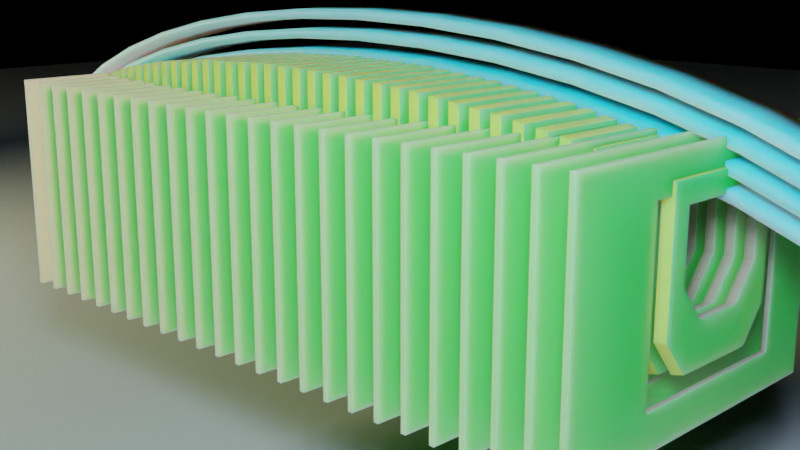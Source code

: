 # Source: blender_boat_nodes_v2.blend  (saved by Blender 3.1.7; exported with 4.5.12 LTS)
import bpy
from mathutils import Matrix  # noqa: F401  (used for matrix-valued properties, if any)

bpy.ops.wm.read_factory_settings(use_empty=True)
scene = bpy.context.scene
scene.name = 'working'

# ---- collections
col_collection = bpy.data.collections.new('Collection'); scene.collection.children.link(col_collection)
col_unit_tests = bpy.data.collections.new('Unit Tests'); col_collection.children.link(col_unit_tests)
col_longitudals = bpy.data.collections.new('longitudals'); col_collection.children.link(col_longitudals)
col_scene = bpy.data.collections.new('scene'); scene.collection.children.link(col_scene)

# ---- materials (node trees are filled in below, after node groups)
mat_hull_base = bpy.data.materials.new('hull_base')
mat_hull_base.diffuse_color = (0.3663, 0.4735, 0.7991, 1.0)
mat_bulkhead = bpy.data.materials.new('bulkhead')
mat_bulkhead.diffuse_color = (0.07601, 0.8, 0.0598, 1.0)
mat_bulkhead_cutout = bpy.data.materials.new('bulkhead_cutout')
mat_bulkhead_cutout.diffuse_color = (0.7991, 0.3864, 0.2582, 1.0)
mat_cutter = bpy.data.materials.new('cutter')
mat_cutter.alpha_threshold = 0.0
mat_cutter.diffuse_color = (0.663, 0.8, 0.05381, 1.0)
mat_cutter.line_color = (0.0, 0.0, 0.0, 1.0)
mat_longitudal = bpy.data.materials.new('longitudal')
mat_longitudal.diffuse_color = (0.2361, 0.7725, 0.8, 1.0)
mat_material_001 = bpy.data.materials.new('Material.001')
mat_material = bpy.data.materials.new('Material')
mat_backdrop_001 = bpy.data.materials.new('backdrop.001')
mat_backdrop_001.diffuse_color = (0.6, 0.6, 0.6, 1.0)

# ---- node groups
ng_hull_cut_curve = bpy.data.node_groups.new('hull_cut_curve', 'GeometryNodeTree')
_s = ng_hull_cut_curve.interface.new_socket(name='Curve', in_out='OUTPUT', socket_type='NodeSocketGeometry')
_s = ng_hull_cut_curve.interface.new_socket(name='Length', in_out='INPUT', socket_type='NodeSocketFloat')
_s.default_value = 1.5
_s.min_value = -1e+04
_s.max_value = 1e+04
_s = ng_hull_cut_curve.interface.new_socket(name='Width', in_out='INPUT', socket_type='NodeSocketFloat')
_s.default_value = 2.0
_s.min_value = -1e+04
_s.max_value = 1e+04
ng_hull_cut_curve.is_modifier = True
_N = ng_hull_cut_curve.nodes; _L = ng_hull_cut_curve.links
n0 = _N.new('GeometryNodeCurvePrimitiveBezierSegment'); n0.name = 'Bezier Segment'; n0.location = (487, 157)
n1 = _N.new('ShaderNodeCombineXYZ'); n1.name = 'Combine XYZ'; n1.location = (239, 257)
n2 = _N.new('ShaderNodeCombineXYZ'); n2.name = 'Combine XYZ.003'; n2.location = (199, -48)
n3 = _N.new('ShaderNodeMath'); n3.name = 'Math.001'; n3.location = (-29, 308)
n3.operation = 'SUBTRACT'
n3.inputs[0].default_value = 0.0
n4 = _N.new('ShaderNodeMath'); n4.name = 'Math.003'; n4.location = (21, 109)
n4.operation = 'SUBTRACT'
n4.inputs[0].default_value = 0.0
n5 = _N.new('ShaderNodeMath'); n5.name = 'Math'; n5.location = (-289, 199)
n5.operation = 'MULTIPLY'
n6 = _N.new('NodeGroupOutput'); n6.name = 'Group Output'; n6.location = (735, 44)
n7 = _N.new('ShaderNodeCombineXYZ'); n7.name = 'Combine XYZ.002'; n7.location = (214, 109)
n8 = _N.new('NodeGroupInput'); n8.name = 'Group Input'; n8.location = (-640, 67)
n9 = _N.new('ShaderNodeMath'); n9.name = 'Math.002'; n9.location = (-300, -79)
n9.operation = 'MULTIPLY'
n9.inputs[0].default_value = 0.3
n10 = _N.new('ShaderNodeCombineXYZ'); n10.name = 'Combine XYZ.001'; n10.location = (201, -216)
_L.new(n0.outputs[0], n6.inputs[0])
_L.new(n5.outputs[0], n3.inputs[1])
_L.new(n3.outputs[0], n1.inputs[0])
_L.new(n1.outputs[0], n0.inputs[1])
_L.new(n5.outputs[0], n10.inputs[0])
_L.new(n10.outputs[0], n0.inputs[4])
_L.new(n7.outputs[0], n0.inputs[2])
_L.new(n2.outputs[0], n0.inputs[3])
_L.new(n9.outputs[0], n2.inputs[0])
_L.new(n9.outputs[0], n4.inputs[1])
_L.new(n4.outputs[0], n7.inputs[0])
_L.new(n8.outputs[1], n7.inputs[1])
_L.new(n8.outputs[1], n2.inputs[1])
_L.new(n8.outputs[0], n9.inputs[1])
_L.new(n8.outputs[0], n5.inputs[1])
n6.is_active_output = True
ng_hull_curve_cutter = bpy.data.node_groups.new('hull_curve_cutter', 'GeometryNodeTree')
_s = ng_hull_curve_cutter.interface.new_socket(name='Hull_Cut_Mesh', in_out='OUTPUT', socket_type='NodeSocketGeometry')
_s = ng_hull_curve_cutter.interface.new_socket(name='Bulkhead_Cut_Mesh', in_out='OUTPUT', socket_type='NodeSocketGeometry')
_s = ng_hull_curve_cutter.interface.new_socket(name='Curve', in_out='OUTPUT', socket_type='NodeSocketGeometry')
_s = ng_hull_curve_cutter.interface.new_socket(name='Length', in_out='INPUT', socket_type='NodeSocketFloat')
_s.default_value = 1.5
_s.min_value = -1e+04
_s.max_value = 1e+04
_s = ng_hull_curve_cutter.interface.new_socket(name='Width', in_out='INPUT', socket_type='NodeSocketFloat')
_s.default_value = 2.0
_s.min_value = -1e+04
_s.max_value = 1e+04
_s = ng_hull_curve_cutter.interface.new_socket(name='Thickness', in_out='INPUT', socket_type='NodeSocketFloat')
_s.subtype = 'DISTANCE'
_s.default_value = 1.7
_s.min_value = 0.0
_s = ng_hull_curve_cutter.interface.new_socket(name='Height', in_out='INPUT', socket_type='NodeSocketFloat')
_s.subtype = 'DISTANCE'
_s.default_value = 4.0
_s.min_value = 0.0
_s = ng_hull_curve_cutter.interface.new_socket(name='Rotation', in_out='INPUT', socket_type='NodeSocketFloat')
_s.default_value = 0.5
_s.min_value = -1e+04
_s.max_value = 1e+04
_s = ng_hull_curve_cutter.interface.new_socket(name='Bulkhead_Thickness', in_out='INPUT', socket_type='NodeSocketFloat')
_s.default_value = 0.1
_s = ng_hull_curve_cutter.interface.new_socket(name='Y_Offset', in_out='INPUT', socket_type='NodeSocketFloat')
_s = ng_hull_curve_cutter.interface.new_socket(name='Z_Offset', in_out='INPUT', socket_type='NodeSocketFloat')
ng_hull_curve_cutter.is_modifier = True
_N = ng_hull_curve_cutter.nodes; _L = ng_hull_curve_cutter.links
n0 = _N.new('GeometryNodeStoreNamedAttribute'); n0.name = 'Store Named Attribute'; n0.location = (-519, -509)
n0.data_type = 'FLOAT_VECTOR'
n0.domain = 'CORNER'
n0.inputs[2].default_value = 'uv_map'
n1 = _N.new('GeometryNodeMeshToCurve'); n1.name = 'Mesh to Curve'; n1.location = (-86, -78)
n2 = _N.new('GeometryNodeGroup'); n2.name = 'Group'; n2.location = (-677, 301)
n2.label = 'hull_cut_curve'
n2.width = 246
n2.node_tree = ng_hull_cut_curve
n3 = _N.new('GeometryNodeSetShadeSmooth'); n3.name = 'Set Shade Smooth'; n3.location = (388, 147)
n3.inputs[2].default_value = False
n4 = _N.new('ShaderNodeCombineXYZ'); n4.name = 'Combine XYZ.002'; n4.location = (357, -145)
n5 = _N.new('ShaderNodeMath'); n5.name = 'Math'; n5.location = (-692, -128)
n5.operation = 'MULTIPLY'
n5.inputs[1].default_value = -0.5
n6 = _N.new('GeometryNodeSetMaterial'); n6.name = 'Set Material.001'; n6.location = (640, 500)
n6.inputs[2].default_value = mat_cutter
n7 = _N.new('ShaderNodeCombineXYZ'); n7.name = 'Combine XYZ'; n7.location = (-489, -125)
n8 = _N.new('NodeGroupInput'); n8.name = 'Group Input'; n8.location = (-1272, -216)
n9 = _N.new('GeometryNodeTransform'); n9.name = 'Transform.002'; n9.location = (680, 240)
n10 = _N.new('GeometryNodeCurveToMesh'); n10.name = 'Curve to Mesh.001'; n10.location = (137, 129)
n10.inputs[3].default_value = True
n11 = _N.new('ShaderNodeCombineXYZ'); n11.name = 'Combine XYZ.003'; n11.location = (1076, -163)
n12 = _N.new('GeometryNodeTransform'); n12.name = 'Transform.001'; n12.location = (-266, -493)
n12.inputs[2].default_value = (0.0, 3.142, 0.0)
n13 = _N.new('GeometryNodeMeshGrid'); n13.name = 'Grid'; n13.location = (-544, -509)
n13.inputs[2].default_value = 2
n13.inputs[3].default_value = 2
n14 = _N.new('NodeGroupOutput'); n14.name = 'Group Output'; n14.location = (2311, 149)
n15 = _N.new('GeometryNodeTransform'); n15.name = 'Transform'; n15.location = (1943, 507)
n16 = _N.new('GeometryNodeTransform'); n16.name = 'Transform.003'; n16.location = (1946, 276)
n17 = _N.new('GeometryNodeTransform'); n17.name = 'Transform.004'; n17.location = (1979, -35)
n18 = _N.new('ShaderNodeCombineXYZ'); n18.name = 'Combine XYZ.001'; n18.location = (1443, 381)
n19 = _N.new('ShaderNodeMath'); n19.name = 'Math.001'; n19.location = (1175, 366)
n19.operation = 'RADIANS'
n20 = _N.new('GeometryNodeSetMaterial'); n20.name = 'Set Material.002'; n20.location = (977, 187)
n20.width = 182
n20.inputs[2].default_value = mat_bulkhead_cutout
n21 = _N.new('GeometryNodeInputNamedAttribute'); n21.name = 'Named Attribute'; n21.location = (112, 129)
n21.inputs[0].default_value = 'radius'
n22 = _N.new('GeometryNodeSwitch'); n22.name = 'Switch'; n22.location = (112, 129)
n22.input_type = 'FLOAT'
n22.inputs[1].default_value = 1.0
_L.new(n8.outputs[1], n2.inputs[1])
_L.new(n8.outputs[0], n2.inputs[0])
_L.new(n8.outputs[2], n13.inputs[0])
_L.new(n8.outputs[3], n13.inputs[1])
_L.new(n8.outputs[4], n19.inputs[0])
_L.new(n0.outputs[0], n12.inputs[0])
_L.new(n12.outputs[0], n1.inputs[0])
_L.new(n7.outputs[0], n12.inputs[1])
_L.new(n5.outputs[0], n7.inputs[0])
_L.new(n19.outputs[0], n18.inputs[0])
_L.new(n1.outputs[0], n10.inputs[1])
_L.new(n3.outputs[0], n6.inputs[0])
_L.new(n8.outputs[2], n5.inputs[0])
_L.new(n10.outputs[0], n3.inputs[0])
_L.new(n8.outputs[5], n4.inputs[1])
_L.new(n4.outputs[0], n9.inputs[1])
_L.new(n3.outputs[0], n9.inputs[0])
_L.new(n9.outputs[0], n20.inputs[0])
_L.new(n16.outputs[0], n14.inputs[1])
_L.new(n2.outputs[0], n10.inputs[0])
_L.new(n6.outputs[0], n15.inputs[0])
_L.new(n15.outputs[0], n14.inputs[0])
_L.new(n20.outputs[0], n16.inputs[0])
_L.new(n18.outputs[0], n15.inputs[2])
_L.new(n18.outputs[0], n16.inputs[2])
_L.new(n8.outputs[6], n11.inputs[1])
_L.new(n8.outputs[7], n11.inputs[2])
_L.new(n11.outputs[0], n16.inputs[1])
_L.new(n11.outputs[0], n15.inputs[1])
_L.new(n11.outputs[0], n17.inputs[1])
_L.new(n18.outputs[0], n17.inputs[2])
_L.new(n2.outputs[0], n17.inputs[0])
_L.new(n17.outputs[0], n14.inputs[2])
_L.new(n13.outputs[0], n0.inputs[0])
_L.new(n13.outputs[1], n0.inputs[3])
_L.new(n21.outputs[1], n22.inputs[0])
_L.new(n21.outputs[0], n22.inputs[2])
_L.new(n22.outputs[0], n10.inputs[2])
n14.is_active_output = True
ng_hull_cutter_double = bpy.data.node_groups.new('hull_cutter_double', 'GeometryNodeTree')
_s = ng_hull_cutter_double.interface.new_socket(name='Hull_Geometry', in_out='OUTPUT', socket_type='NodeSocketGeometry')
_s = ng_hull_cutter_double.interface.new_socket(name='Core_Cutter', in_out='OUTPUT', socket_type='NodeSocketGeometry')
_s = ng_hull_cutter_double.interface.new_socket(name='Length', in_out='INPUT', socket_type='NodeSocketFloat')
_s.default_value = 12.0
_s.min_value = 0.1
_s = ng_hull_cutter_double.interface.new_socket(name='Width', in_out='INPUT', socket_type='NodeSocketFloat')
_s.default_value = 2.6
_s.min_value = 0.1
_s = ng_hull_cutter_double.interface.new_socket(name='Height', in_out='INPUT', socket_type='NodeSocketFloat')
_s.default_value = 4.0
_s = ng_hull_cutter_double.interface.new_socket(name='Thickness', in_out='INPUT', socket_type='NodeSocketFloat')
_s.default_value = 2.0
_s = ng_hull_cutter_double.interface.new_socket(name='Bulkhead_Thickness', in_out='INPUT', socket_type='NodeSocketFloat')
_s.default_value = -0.2
_s = ng_hull_cutter_double.interface.new_socket(name='rotation', in_out='INPUT', socket_type='NodeSocketFloat')
_s = ng_hull_cutter_double.interface.new_socket(name='Y_Offset', in_out='INPUT', socket_type='NodeSocketFloat')
_s = ng_hull_cutter_double.interface.new_socket(name='Z_Offset', in_out='INPUT', socket_type='NodeSocketFloat')
ng_hull_cutter_double.is_modifier = True
_N = ng_hull_cutter_double.nodes; _L = ng_hull_cutter_double.links
n0 = _N.new('GeometryNodeJoinGeometry'); n0.name = 'Join Geometry'; n0.location = (825, 179)
n1 = _N.new('GeometryNodeTransform'); n1.name = 'Transform.002'; n1.location = (488, 229)
n1.inputs[2].default_value = (0.0, 0.0, 3.142)
n2 = _N.new('GeometryNodeTransform'); n2.name = 'Transform.001'; n2.location = (402, -202)
n3 = _N.new('GeometryNodeTransform'); n3.name = 'Transform.003'; n3.location = (411, -504)
n4 = _N.new('GeometryNodeJoinGeometry'); n4.name = 'Join Geometry.001'; n4.location = (834, 34)
n5 = _N.new('GeometryNodeGroup'); n5.name = 'Group.001'; n5.location = (-183, -230)
n5.width = 280
n5.node_tree = ng_hull_curve_cutter
n5.inputs[6].default_value = 0.0
n5.inputs[7].default_value = 0.0
n6 = _N.new('NodeGroupOutput'); n6.name = 'Group Output'; n6.location = (1220, 80)
n7 = _N.new('ShaderNodeCombineXYZ'); n7.name = 'Combine XYZ'; n7.location = (-20, 180)
n8 = _N.new('GeometryNodeTransform'); n8.name = 'Transform'; n8.location = (480, 520)
n8.inputs[2].default_value = (0.0, 0.0, 3.142)
n9 = _N.new('NodeGroupInput'); n9.name = 'Group Input'; n9.location = (-728, 80)
n10 = _N.new('ShaderNodeMath'); n10.name = 'Math'; n10.location = (-180, 20)
n10.label = 'Make Negative'
n10.operation = 'SUBTRACT'
n10.inputs[0].default_value = 0.0
n11 = _N.new('ShaderNodeCombineXYZ'); n11.name = 'Combine XYZ.001'; n11.location = (60, -80)
n12 = _N.new('GeometryNodeGroup'); n12.name = 'Group.002'; n12.location = (-155, 496)
n12.width = 280
n12.node_tree = ng_hull_curve_cutter
n12.inputs[6].default_value = 0.0
n12.inputs[7].default_value = 0.0
_L.new(n9.outputs[5], n5.inputs[4])
_L.new(n0.outputs[0], n6.inputs[0])
_L.new(n2.outputs[0], n0.inputs[0])
_L.new(n12.outputs[0], n8.inputs[0])
_L.new(n9.outputs[0], n12.inputs[0])
_L.new(n9.outputs[5], n12.inputs[4])
_L.new(n9.outputs[3], n12.inputs[2])
_L.new(n9.outputs[2], n12.inputs[3])
_L.new(n7.outputs[0], n8.inputs[1])
_L.new(n9.outputs[6], n7.inputs[1])
_L.new(n5.outputs[0], n2.inputs[0])
_L.new(n10.outputs[0], n11.inputs[1])
_L.new(n9.outputs[1], n12.inputs[1])
_L.new(n9.outputs[0], n5.inputs[0])
_L.new(n9.outputs[1], n5.inputs[1])
_L.new(n9.outputs[3], n5.inputs[2])
_L.new(n9.outputs[2], n5.inputs[3])
_L.new(n9.outputs[6], n10.inputs[1])
_L.new(n11.outputs[0], n2.inputs[1])
_L.new(n8.outputs[0], n0.inputs[0])
_L.new(n11.outputs[0], n3.inputs[1])
_L.new(n7.outputs[0], n1.inputs[1])
_L.new(n12.outputs[1], n1.inputs[0])
_L.new(n5.outputs[1], n3.inputs[0])
_L.new(n1.outputs[0], n4.inputs[0])
_L.new(n3.outputs[0], n4.inputs[0])
_L.new(n4.outputs[0], n6.inputs[1])
_L.new(n9.outputs[4], n12.inputs[5])
_L.new(n9.outputs[4], n5.inputs[5])
_L.new(n9.outputs[7], n7.inputs[2])
_L.new(n9.outputs[7], n11.inputs[2])
n6.is_active_output = True
ng_hull_base = bpy.data.node_groups.new('hull_base', 'GeometryNodeTree')
_s = ng_hull_base.interface.new_socket(name='Hull_Base', in_out='OUTPUT', socket_type='NodeSocketGeometry')
_s = ng_hull_base.interface.new_socket(name='Bulkhead_Base', in_out='OUTPUT', socket_type='NodeSocketGeometry')
_s = ng_hull_base.interface.new_socket(name='Size', in_out='INPUT', socket_type='NodeSocketVector')
_s.subtype = 'TRANSLATION'
_s.default_value = (1.0, 1.0, 1.0)
_s.min_value = 0.0
ng_hull_base.is_modifier = True
_N = ng_hull_base.nodes; _L = ng_hull_base.links
n0 = _N.new('GeometryNodeStoreNamedAttribute'); n0.name = 'Store Named Attribute'; n0.location = (-322, 172)
n0.data_type = 'FLOAT_VECTOR'
n0.domain = 'CORNER'
n0.inputs[2].default_value = 'uv_map'
n1 = _N.new('NodeGroupOutput'); n1.name = 'Group Output'; n1.location = (489, 183)
n2 = _N.new('NodeGroupInput'); n2.name = 'Group Input'; n2.location = (-631, 114)
n2.label = 'hull_base'
n3 = _N.new('GeometryNodeMeshCube'); n3.name = 'Cube'; n3.location = (-347, 172)
n4 = _N.new('GeometryNodeSetShadeSmooth'); n4.name = 'Set Shade Smooth'; n4.location = (-91, 211)
n4.inputs[2].default_value = False
n5 = _N.new('GeometryNodeSetMaterial'); n5.name = 'Set Material'; n5.location = (165, 244)
n5.inputs[2].default_value = mat_hull_base
n6 = _N.new('GeometryNodeSetMaterial'); n6.name = 'Set Material.001'; n6.location = (165, 87)
n6.inputs[2].default_value = mat_bulkhead
_L.new(n2.outputs[0], n3.inputs[0])
_L.new(n4.outputs[0], n5.inputs[0])
_L.new(n0.outputs[0], n4.inputs[0])
_L.new(n4.outputs[0], n6.inputs[0])
_L.new(n5.outputs[0], n1.inputs[0])
_L.new(n6.outputs[0], n1.inputs[1])
_L.new(n3.outputs[0], n0.inputs[0])
_L.new(n3.outputs[1], n0.inputs[3])
n1.is_active_output = True
ng_bulkhead_base_generator = bpy.data.node_groups.new('bulkhead_base_generator', 'GeometryNodeTree')
_s = ng_bulkhead_base_generator.interface.new_socket(name='Geometry', in_out='OUTPUT', socket_type='NodeSocketGeometry')
_s = ng_bulkhead_base_generator.interface.new_socket(name='Thickness', in_out='INPUT', socket_type='NodeSocketFloat')
_s.default_value = 0.2
_s = ng_bulkhead_base_generator.interface.new_socket(name='Count', in_out='INPUT', socket_type='NodeSocketInt')
_s.default_value = 1
_s.min_value = 1
_s.max_value = 256
_s = ng_bulkhead_base_generator.interface.new_socket(name='StartX', in_out='INPUT', socket_type='NodeSocketFloat')
_s.default_value = -6.0
_s = ng_bulkhead_base_generator.interface.new_socket(name='Spacing', in_out='INPUT', socket_type='NodeSocketFloat')
_s.default_value = 0.2
_s = ng_bulkhead_base_generator.interface.new_socket(name='Width', in_out='INPUT', socket_type='NodeSocketFloat')
_s.default_value = 5.0
_s = ng_bulkhead_base_generator.interface.new_socket(name='Height', in_out='INPUT', socket_type='NodeSocketFloat')
_s.default_value = 3.0
ng_bulkhead_base_generator.is_modifier = True
_N = ng_bulkhead_base_generator.nodes; _L = ng_bulkhead_base_generator.links
n0 = _N.new('GeometryNodeStoreNamedAttribute'); n0.name = 'Store Named Attribute'; n0.location = (-678, -1)
n0.data_type = 'FLOAT_VECTOR'
n0.domain = 'CORNER'
n0.inputs[2].default_value = 'uv_map'
n1 = _N.new('GeometryNodeTransform'); n1.name = 'Transform'; n1.location = (151, 325)
n1.inputs[1].default_value = (0.0, 0.2, 0.0)
n2 = _N.new('GeometryNodeInstanceOnPoints'); n2.name = 'Instance on Points'; n2.location = (-271, 277)
n3 = _N.new('GeometryNodeTransform'); n3.name = 'Transform.001'; n3.location = (-496, 99)
n4 = _N.new('GeometryNodeMeshCube'); n4.name = 'Cube'; n4.location = (-703, -1)
n5 = _N.new('ShaderNodeCombineXYZ'); n5.name = 'Combine XYZ'; n5.location = (-910, 55)
n6 = _N.new('GeometryNodeMeshLine'); n6.name = 'Mesh Line'; n6.location = (-699, 324)
n7 = _N.new('NodeGroupInput'); n7.name = 'Group Input'; n7.location = (-1233, 263)
n8 = _N.new('ShaderNodeCombineXYZ'); n8.name = 'Combine XYZ.001'; n8.location = (-956, 369)
n9 = _N.new('ShaderNodeCombineXYZ'); n9.name = 'Combine XYZ.002'; n9.location = (-898, 200)
n10 = _N.new('GeometryNodeViewer'); n10.name = 'Viewer'; n10.location = (-276, 383)
n10.domain = 'POINT'
n11 = _N.new('NodeGroupOutput'); n11.name = 'Group Output'; n11.location = (880, 500)
n12 = _N.new('GeometryNodeJoinGeometry'); n12.name = 'Join Geometry'; n12.location = (620, 460)
n13 = _N.new('GeometryNodeSetMaterial'); n13.name = 'Set Material'; n13.location = (380, 420)
n13.inputs[2].default_value = mat_bulkhead
n14 = _N.new('GeometryNodeRealizeInstances'); n14.name = 'Realize Instances'; n14.location = (-40, 360)
_L.new(n1.outputs[0], n13.inputs[0])
_L.new(n6.outputs[0], n2.inputs[0])
_L.new(n6.outputs[0], n10.inputs[0])
_L.new(n2.outputs[0], n14.inputs[0])
_L.new(n12.outputs[0], n11.inputs[0])
_L.new(n3.outputs[0], n2.inputs[2])
_L.new(n0.outputs[0], n3.inputs[0])
_L.new(n13.outputs[0], n12.inputs[0])
_L.new(n7.outputs[0], n5.inputs[0])
_L.new(n7.outputs[4], n5.inputs[1])
_L.new(n7.outputs[5], n5.inputs[2])
_L.new(n5.outputs[0], n4.inputs[0])
_L.new(n7.outputs[1], n6.inputs[0])
_L.new(n8.outputs[0], n6.inputs[2])
_L.new(n7.outputs[2], n8.inputs[0])
_L.new(n7.outputs[3], n9.inputs[0])
_L.new(n9.outputs[0], n6.inputs[3])
_L.new(n14.outputs[0], n1.inputs[0])
_L.new(n4.outputs[0], n0.inputs[0])
_L.new(n4.outputs[1], n0.inputs[3])
n11.is_active_output = True
ng_longitudal_generator = bpy.data.node_groups.new('longitudal_generator', 'GeometryNodeTree')
_s = ng_longitudal_generator.interface.new_socket(name='Geometry', in_out='OUTPUT', socket_type='NodeSocketGeometry')
_s = ng_longitudal_generator.interface.new_socket(name='Curve', in_out='INPUT', socket_type='NodeSocketGeometry')
_s = ng_longitudal_generator.interface.new_socket(name='Width', in_out='INPUT', socket_type='NodeSocketFloat')
_s.default_value = 0.5
_s = ng_longitudal_generator.interface.new_socket(name='Thickness', in_out='INPUT', socket_type='NodeSocketFloat')
_s.default_value = 0.2
_s = ng_longitudal_generator.interface.new_socket(name='count', in_out='INPUT', socket_type='NodeSocketInt')
_s = ng_longitudal_generator.interface.new_socket(name='vert_offset', in_out='INPUT', socket_type='NodeSocketFloat')
_s = ng_longitudal_generator.interface.new_socket(name='vert_spacing', in_out='INPUT', socket_type='NodeSocketFloat')
ng_longitudal_generator.is_modifier = True
_N = ng_longitudal_generator.nodes; _L = ng_longitudal_generator.links
n0 = _N.new('GeometryNodeStoreNamedAttribute'); n0.name = 'Store Named Attribute'; n0.location = (-871, 790)
n0.data_type = 'FLOAT_VECTOR'
n0.domain = 'CORNER'
n0.inputs[2].default_value = 'uv_map'
n1 = _N.new('GeometryNodeMeshLine'); n1.name = 'Mesh Line'; n1.location = (-138, -52)
n2 = _N.new('ShaderNodeCombineXYZ'); n2.name = 'Combine XYZ.001'; n2.location = (-397, -170)
n3 = _N.new('NodeGroupOutput'); n3.name = 'Group Output'; n3.location = (1170, 124)
n4 = _N.new('GeometryNodeSetMaterial'); n4.name = 'Set Material.001'; n4.location = (929, 111)
n4.inputs[2].default_value = mat_longitudal
n5 = _N.new('GeometryNodeMeshToCurve'); n5.name = 'Mesh to Curve.001'; n5.location = (-27, 312)
n6 = _N.new('NodeGroupInput'); n6.name = 'Group Input'; n6.location = (-1506, 304)
n7 = _N.new('GeometryNodeMeshGrid'); n7.name = 'Grid.001'; n7.location = (-896, 790)
n7.inputs[2].default_value = 2
n7.inputs[3].default_value = 2
n8 = _N.new('ShaderNodeMath'); n8.name = 'Math'; n8.location = (-980, 529)
n8.operation = 'DIVIDE'
n8.inputs[1].default_value = 2.0
n9 = _N.new('ShaderNodeMath'); n9.name = 'Math.001'; n9.location = (-789, 519)
n9.operation = 'ABSOLUTE'
n10 = _N.new('ShaderNodeCombineXYZ'); n10.name = 'Combine XYZ'; n10.location = (-576, 435)
n11 = _N.new('GeometryNodeTransform'); n11.name = 'Transform.002'; n11.location = (-296, 529)
n11.inputs[3].default_value = (-1.0, 1.0, 1.0)
n12 = _N.new('GeometryNodeInstanceOnPoints'); n12.name = 'Instance on Points'; n12.location = (468, 119)
n13 = _N.new('GeometryNodeCurveToMesh'); n13.name = 'Curve to Mesh.002'; n13.location = (183, 222)
n13.inputs[3].default_value = True
n14 = _N.new('GeometryNodeRotateInstances'); n14.name = 'Rotate Instances'; n14.location = (703, 124)
n15 = _N.new('GeometryNodeInputNamedAttribute'); n15.name = 'Named Attribute'; n15.location = (158, 222)
n15.inputs[0].default_value = 'radius'
n16 = _N.new('GeometryNodeSwitch'); n16.name = 'Switch'; n16.location = (158, 222)
n16.input_type = 'FLOAT'
n16.inputs[1].default_value = 1.0
_L.new(n1.outputs[0], n12.inputs[0])
_L.new(n0.outputs[0], n11.inputs[0])
_L.new(n11.outputs[0], n5.inputs[0])
_L.new(n4.outputs[0], n3.inputs[0])
_L.new(n6.outputs[2], n7.inputs[1])
_L.new(n6.outputs[1], n7.inputs[0])
_L.new(n6.outputs[3], n1.inputs[0])
_L.new(n8.outputs[0], n9.inputs[0])
_L.new(n2.outputs[0], n1.inputs[3])
_L.new(n6.outputs[5], n2.inputs[2])
_L.new(n9.outputs[0], n10.inputs[0])
_L.new(n6.outputs[1], n8.inputs[0])
_L.new(n13.outputs[0], n12.inputs[2])
_L.new(n5.outputs[0], n13.inputs[1])
_L.new(n10.outputs[0], n11.inputs[1])
_L.new(n6.outputs[4], n10.inputs[1])
_L.new(n6.outputs[0], n13.inputs[0])
_L.new(n14.outputs[0], n4.inputs[0])
_L.new(n12.outputs[0], n14.inputs[0])
_L.new(n7.outputs[0], n0.inputs[0])
_L.new(n7.outputs[1], n0.inputs[3])
_L.new(n15.outputs[1], n16.inputs[0])
_L.new(n15.outputs[0], n16.inputs[2])
_L.new(n16.outputs[0], n13.inputs[2])
n3.is_active_output = True
ng_combined_hull = bpy.data.node_groups.new('combined_hull', 'GeometryNodeTree')
_s = ng_combined_hull.interface.new_socket(name='Geometry', in_out='OUTPUT', socket_type='NodeSocketGeometry')
_s = ng_combined_hull.interface.new_socket(name='Geometry', in_out='INPUT', socket_type='NodeSocketGeometry')
ng_combined_hull.is_modifier = True
_N = ng_combined_hull.nodes; _L = ng_combined_hull.links
n0 = _N.new('GeometryNodeGroup'); n0.name = 'Group'; n0.location = (-1280, 360)
n0.label = 'Chine Top'
n0.width = 204
n0.node_tree = ng_hull_cutter_double
n0.inputs[0].default_value = 12.0
n0.inputs[1].default_value = 1.5
n0.inputs[2].default_value = 8.0
n0.inputs[3].default_value = 2.0
n0.inputs[4].default_value = -0.2
n0.inputs[5].default_value = 68.3
n0.inputs[6].default_value = -1.4
n0.inputs[7].default_value = -0.4
n1 = _N.new('GeometryNodeGroup'); n1.name = 'Group.004'; n1.location = (-960, 980)
n1.width = 259
n1.node_tree = ng_hull_base
n1.inputs[0].default_value = (10.0, 3.2, 4.4)
n2 = _N.new('GeometryNodeGroup'); n2.name = 'Group.007'; n2.location = (-640, 0)
n2.label = 'Chine Bottom'
n2.node_tree = ng_hull_curve_cutter
n2.inputs[0].default_value = 12.0
n2.inputs[1].default_value = 1.5
n2.inputs[2].default_value = 2.4
n2.inputs[3].default_value = 4.0
n2.inputs[4].default_value = -90.0
n2.inputs[5].default_value = -0.4
n2.inputs[6].default_value = 0.0
n2.inputs[7].default_value = 0.1
n3 = _N.new('GeometryNodeMeshBoolean'); n3.name = 'Mesh Boolean.001'; n3.location = (-200, 540)
n3.label = 'Hull_Bool'
n3.solver = 'EXACT'
n4 = _N.new('GeometryNodeMeshBoolean'); n4.name = 'Mesh Boolean'; n4.location = (-182, 144)
n4.label = 'Bulkhead Void Bool'
n4.width = 164
n4.solver = 'EXACT'
n5 = _N.new('NodeGroupOutput'); n5.name = 'Group Output'; n5.location = (1558, 620)
n6 = _N.new('GeometryNodeMeshBoolean'); n6.name = 'Mesh Boolean.003'; n6.location = (214, 710)
n6.label = 'Bulkhead Void Bool'
n6.width = 164
n6.operation = 'INTERSECT'
n6.solver = 'EXACT'
n7 = _N.new('GeometryNodeGroup'); n7.name = 'Group.005'; n7.location = (-260, 860)
n7.width = 197
n7.node_tree = ng_bulkhead_base_generator
n7.inputs[0].default_value = 0.1
n7.inputs[1].default_value = 43
n7.inputs[2].default_value = -4.0
n7.inputs[3].default_value = 0.2
n7.inputs[4].default_value = 4.0
n7.inputs[5].default_value = 5.0
n8 = _N.new('GeometryNodeGroup'); n8.name = 'Group.002'; n8.location = (-935, 103)
n8.label = 'Chine Low'
n8.width = 207
n8.node_tree = ng_hull_cutter_double
n8.inputs[0].default_value = 12.0
n8.inputs[1].default_value = 1.5
n8.inputs[2].default_value = 3.5
n8.inputs[3].default_value = 2.6
n8.inputs[4].default_value = -0.4
n8.inputs[5].default_value = -40.0
n8.inputs[6].default_value = -0.2
n8.inputs[7].default_value = 0.2
n9 = _N.new('GeometryNodeGroup'); n9.name = 'Group.001'; n9.location = (-948, 423)
n9.label = 'Chine Mid'
n9.width = 239
n9.node_tree = ng_hull_cutter_double
n9.inputs[0].default_value = 12.0
n9.inputs[1].default_value = 1.5
n9.inputs[2].default_value = 3.5
n9.inputs[3].default_value = 2.0
n9.inputs[4].default_value = -0.2
n9.inputs[5].default_value = 0.0
n9.inputs[6].default_value = 0.0
n9.inputs[7].default_value = 0.0
n10 = _N.new('GeometryNodeJoinGeometry'); n10.name = 'Join Geometry'; n10.location = (673, 818)
n11 = _N.new('GeometryNodeJoinGeometry'); n11.name = 'Join Geometry.001'; n11.location = (1261, 591)
n12 = _N.new('GeometryNodeGroup'); n12.name = 'Group.003'; n12.location = (701, 32)
n12.node_tree = ng_bulkhead_base_generator
n12.inputs[0].default_value = 0.2
n12.inputs[1].default_value = 13
n12.inputs[2].default_value = -6.0
n12.inputs[3].default_value = 0.5
n12.inputs[4].default_value = 5.0
n12.inputs[5].default_value = 3.0
n13 = _N.new('GeometryNodeMeshBoolean'); n13.name = 'Mesh Boolean.002'; n13.location = (569, 565)
n13.label = 'Bulkhead Void Bool'
n13.width = 164
n13.solver = 'EXACT'
n13.inputs[3].default_value = True
n14 = _N.new('GeometryNodeGroup'); n14.name = 'Group.008'; n14.location = (-209, -132)
n14.node_tree = ng_longitudal_generator
n14.inputs[1].default_value = 0.5
n14.inputs[2].default_value = 0.1
n14.inputs[3].default_value = 4
n14.inputs[4].default_value = 0.2
n14.inputs[5].default_value = 0.2
n15 = _N.new('GeometryNodeGroup'); n15.name = 'Group.006'; n15.location = (-961, 760)
n15.label = 'Chine Top'
n15.width = 221
n15.node_tree = ng_hull_curve_cutter
n15.inputs[0].default_value = 12.0
n15.inputs[1].default_value = 2.1
n15.inputs[2].default_value = 3.1
n15.inputs[3].default_value = 4.0
n15.inputs[4].default_value = 90.0
n15.inputs[5].default_value = -0.2
n15.inputs[6].default_value = 0.0
n15.inputs[7].default_value = -0.1
_L.new(n1.outputs[0], n3.inputs[0])
_L.new(n1.outputs[1], n4.inputs[0])
_L.new(n9.outputs[1], n4.inputs[1])
_L.new(n7.outputs[0], n6.inputs[0])
_L.new(n7.outputs[0], n6.inputs[1])
_L.new(n9.outputs[0], n3.inputs[1])
_L.new(n8.outputs[0], n3.inputs[1])
_L.new(n8.outputs[1], n4.inputs[1])
_L.new(n3.outputs[0], n6.inputs[1])
_L.new(n6.outputs[0], n10.inputs[0])
_L.new(n6.outputs[0], n13.inputs[0])
_L.new(n4.outputs[0], n13.inputs[1])
_L.new(n15.outputs[0], n3.inputs[1])
_L.new(n15.outputs[1], n4.inputs[1])
_L.new(n2.outputs[0], n3.inputs[1])
_L.new(n2.outputs[1], n4.inputs[1])
_L.new(n4.outputs[0], n10.inputs[0])
_L.new(n11.outputs[0], n5.inputs[0])
_L.new(n15.outputs[2], n14.inputs[0])
_L.new(n13.outputs[0], n11.inputs[0])
_L.new(n14.outputs[0], n11.inputs[0])
n5.is_active_output = True
ng_bulkhead_cutout_core = bpy.data.node_groups.new('bulkhead_cutout_core', 'GeometryNodeTree')
_s = ng_bulkhead_cutout_core.interface.new_socket(name='Geometry', in_out='OUTPUT', socket_type='NodeSocketGeometry')
_s = ng_bulkhead_cutout_core.interface.new_socket(name='MyValue', in_out='OUTPUT', socket_type='NodeSocketInt')
_s = ng_bulkhead_cutout_core.interface.new_socket(name='Geometry', in_out='INPUT', socket_type='NodeSocketGeometry')
ng_bulkhead_cutout_core.is_modifier = True
# nodes of 'bulkhead_cutout_core' reference scene objects; filled in after objects exist
ng_geometry_nodes_001 = bpy.data.node_groups.new('Geometry Nodes.001', 'GeometryNodeTree')
_s = ng_geometry_nodes_001.interface.new_socket(name='Geometry', in_out='OUTPUT', socket_type='NodeSocketGeometry')
_s = ng_geometry_nodes_001.interface.new_socket(name='Geometry', in_out='INPUT', socket_type='NodeSocketGeometry')
ng_geometry_nodes_001.is_modifier = True
# nodes of 'Geometry Nodes.001' reference scene objects; filled in after objects exist
ng_geometry_nodes = bpy.data.node_groups.new('Geometry Nodes', 'GeometryNodeTree')
_s = ng_geometry_nodes.interface.new_socket(name='Geometry', in_out='OUTPUT', socket_type='NodeSocketGeometry')
_s = ng_geometry_nodes.interface.new_socket(name='Geometry', in_out='INPUT', socket_type='NodeSocketGeometry')
ng_geometry_nodes.is_modifier = True
_N = ng_geometry_nodes.nodes; _L = ng_geometry_nodes.links
n0 = _N.new('GeometryNodeGroup'); n0.name = 'Group'; n0.location = (-300, 140)
n0.node_tree = ng_hull_base
n0.inputs[0].default_value = (12.0, 4.0, 3.0)
n1 = _N.new('NodeGroupOutput'); n1.name = 'Group Output'; n1.location = (120, 140)
_L.new(n0.outputs[0], n1.inputs[0])
n1.is_active_output = True
ng_hull_cutter_double_example = bpy.data.node_groups.new('hull_cutter_double_example', 'GeometryNodeTree')
_s = ng_hull_cutter_double_example.interface.new_socket(name='Geometry', in_out='OUTPUT', socket_type='NodeSocketGeometry')
_s = ng_hull_cutter_double_example.interface.new_socket(name='Geometry', in_out='INPUT', socket_type='NodeSocketGeometry')
ng_hull_cutter_double_example.is_modifier = True
_N = ng_hull_cutter_double_example.nodes; _L = ng_hull_cutter_double_example.links
n0 = _N.new('NodeGroupOutput'); n0.name = 'Group Output.001'; n0.location = (920, 420)
n1 = _N.new('GeometryNodeSetMaterial'); n1.name = 'Set Material'; n1.location = (480, 640)
n1.inputs[2].default_value = mat_hull_base
n2 = _N.new('GeometryNodeJoinGeometry'); n2.name = 'Join Geometry'; n2.location = (700, 460)
n3 = _N.new('GeometryNodeTransform'); n3.name = 'Transform'; n3.location = (0, 320)
n3.label = 'Offset to help visualize different shapes'
n3.width = 253
n3.inputs[1].default_value = (0.0, 0.0, -0.1)
n4 = _N.new('GeometryNodeSetMaterial'); n4.name = 'Set Material.001'; n4.location = (480, 480)
n4.inputs[2].default_value = mat_bulkhead_cutout
n5 = _N.new('GeometryNodeGroup'); n5.name = 'Group'; n5.location = (-440, 372)
n5.width = 202
n5.node_tree = ng_hull_cutter_double
n5.inputs[0].default_value = 12.0
n5.inputs[1].default_value = 2.6
n5.inputs[2].default_value = 3.4
n5.inputs[3].default_value = 2.0
n5.inputs[4].default_value = -0.5
n5.inputs[5].default_value = -30.0
n5.inputs[6].default_value = 0.0
n5.inputs[7].default_value = 0.0
_L.new(n1.outputs[0], n2.inputs[0])
_L.new(n3.outputs[0], n4.inputs[0])
_L.new(n5.outputs[1], n3.inputs[0])
_L.new(n5.outputs[0], n1.inputs[0])
_L.new(n2.outputs[0], n0.inputs[0])
_L.new(n4.outputs[0], n2.inputs[0])
n0.is_active_output = True
ng_hull_cutter_single_example = bpy.data.node_groups.new('hull_cutter_single_example', 'GeometryNodeTree')
_s = ng_hull_cutter_single_example.interface.new_socket(name='Geometry', in_out='OUTPUT', socket_type='NodeSocketGeometry')
ng_hull_cutter_single_example.is_modifier = True
_N = ng_hull_cutter_single_example.nodes; _L = ng_hull_cutter_single_example.links
n0 = _N.new('NodeGroupOutput'); n0.name = 'Group Output'; n0.location = (998, 41)
n1 = _N.new('GeometryNodeJoinGeometry'); n1.name = 'Join Geometry'; n1.location = (778, 85)
n2 = _N.new('GeometryNodeSetMaterial'); n2.name = 'Set Material'; n2.location = (559, 264)
n2.inputs[2].default_value = mat_hull_base
n3 = _N.new('GeometryNodeSetMaterial'); n3.name = 'Set Material.001'; n3.location = (555, 111)
n3.inputs[2].default_value = mat_bulkhead_cutout
n4 = _N.new('GeometryNodeTransform'); n4.name = 'Transform'; n4.location = (120, 60)
n4.label = 'Offset to help visualize different shapes'
n4.width = 253
n4.inputs[1].default_value = (0.0, 0.0, -0.1)
n5 = _N.new('GeometryNodeGroup'); n5.name = 'Group.001'; n5.location = (-536, 201)
n5.width = 280
n5.node_tree = ng_hull_curve_cutter
n5.inputs[0].default_value = 12.0
n5.inputs[1].default_value = 1.5
n5.inputs[2].default_value = 3.4
n5.inputs[3].default_value = 2.0
n5.inputs[4].default_value = 0.0
n5.inputs[5].default_value = -0.5
n5.inputs[6].default_value = 0.0
n5.inputs[7].default_value = 0.0
_L.new(n1.outputs[0], n0.inputs[0])
_L.new(n2.outputs[0], n1.inputs[0])
_L.new(n3.outputs[0], n1.inputs[0])
_L.new(n5.outputs[0], n2.inputs[0])
_L.new(n4.outputs[0], n3.inputs[0])
_L.new(n5.outputs[1], n4.inputs[0])
n0.is_active_output = True
ng_hull_cut_curve_001 = bpy.data.node_groups.new('hull_cut_curve.001', 'GeometryNodeTree')
_s = ng_hull_cut_curve_001.interface.new_socket(name='Geometry', in_out='OUTPUT', socket_type='NodeSocketGeometry')
_s = ng_hull_cut_curve_001.interface.new_socket(name='Geometry', in_out='INPUT', socket_type='NodeSocketGeometry')
ng_hull_cut_curve_001.is_modifier = True
_N = ng_hull_cut_curve_001.nodes; _L = ng_hull_cut_curve_001.links
n0 = _N.new('NodeGroupOutput'); n0.name = 'Group Output'; n0.location = (192, 143)
n1 = _N.new('GeometryNodeGroup'); n1.name = 'Group'; n1.location = (-404, 200)
n1.node_tree = ng_hull_cut_curve
n1.inputs[0].default_value = 10.0
n1.inputs[1].default_value = 2.0
n2 = _N.new('GeometryNodeCurveToMesh'); n2.name = 'Curve to Mesh'; n2.location = (-57, 143)
_L.new(n1.outputs[0], n2.inputs[0])
_L.new(n2.outputs[0], n0.inputs[0])
n0.is_active_output = True
ng_geometry_nodes_002 = bpy.data.node_groups.new('Geometry Nodes.002', 'GeometryNodeTree')
_s = ng_geometry_nodes_002.interface.new_socket(name='Geometry', in_out='OUTPUT', socket_type='NodeSocketGeometry')
_s = ng_geometry_nodes_002.interface.new_socket(name='Geometry', in_out='INPUT', socket_type='NodeSocketGeometry')
ng_geometry_nodes_002.is_modifier = True
_N = ng_geometry_nodes_002.nodes; _L = ng_geometry_nodes_002.links
n0 = _N.new('GeometryNodeStoreNamedAttribute'); n0.name = 'Store Named Attribute.001'; n0.location = (-625, -325)
n0.data_type = 'FLOAT_VECTOR'
n0.domain = 'CORNER'
n0.inputs[2].default_value = 'uv_map'
n1 = _N.new('GeometryNodeStoreNamedAttribute'); n1.name = 'Store Named Attribute'; n1.location = (-636, 33)
n1.data_type = 'FLOAT_VECTOR'
n1.domain = 'CORNER'
n1.inputs[2].default_value = 'uv_map'
n2 = _N.new('GeometryNodeGroup'); n2.name = 'Group'; n2.location = (-555, 292)
n2.node_tree = ng_bulkhead_base_generator
n2.inputs[0].default_value = 0.05
n2.inputs[1].default_value = 30
n2.inputs[2].default_value = -6.0
n2.inputs[3].default_value = 0.2
n2.inputs[4].default_value = 5.0
n2.inputs[5].default_value = 3.0
n3 = _N.new('NodeGroupOutput'); n3.name = 'Group Output'; n3.location = (370, 209)
n4 = _N.new('GeometryNodeJoinGeometry'); n4.name = 'Join Geometry'; n4.location = (-15, 262)
n5 = _N.new('GeometryNodeMeshBoolean'); n5.name = 'Mesh Boolean'; n5.location = (-2, 102)
n5.solver = 'EXACT'
n6 = _N.new('GeometryNodeMeshCylinder'); n6.name = 'Cylinder'; n6.location = (-661, 33)
n6.inputs[0].default_value = 16
n6.inputs[4].default_value = 13.2
n7 = _N.new('GeometryNodeTransform'); n7.name = 'Transform'; n7.location = (-413, 51)
n7.inputs[2].default_value = (0.3124, 1.571, 0.0)
n8 = _N.new('GeometryNodeMeshCylinder'); n8.name = 'Cylinder.001'; n8.location = (-650, -325)
n8.inputs[0].default_value = 16
n8.inputs[4].default_value = 13.2
n9 = _N.new('GeometryNodeTransform'); n9.name = 'Transform.001'; n9.location = (-403, -307)
n9.inputs[2].default_value = (0.0, 1.571, 0.001745)
_L.new(n2.outputs[0], n5.inputs[0])
_L.new(n7.outputs[0], n5.inputs[1])
_L.new(n1.outputs[0], n7.inputs[0])
_L.new(n2.outputs[0], n4.inputs[0])
_L.new(n7.outputs[0], n4.inputs[0])
_L.new(n5.outputs[0], n3.inputs[0])
_L.new(n0.outputs[0], n9.inputs[0])
_L.new(n9.outputs[0], n5.inputs[1])
_L.new(n6.outputs[0], n1.inputs[0])
_L.new(n6.outputs[4], n1.inputs[3])
_L.new(n8.outputs[0], n0.inputs[0])
_L.new(n8.outputs[4], n0.inputs[3])
n3.is_active_output = True
ng_longitudal_test = bpy.data.node_groups.new('longitudal_test', 'GeometryNodeTree')
_s = ng_longitudal_test.interface.new_socket(name='Geometry', in_out='OUTPUT', socket_type='NodeSocketGeometry')
_s = ng_longitudal_test.interface.new_socket(name='Geometry', in_out='INPUT', socket_type='NodeSocketGeometry')
ng_longitudal_test.is_modifier = True
_N = ng_longitudal_test.nodes; _L = ng_longitudal_test.links
n0 = _N.new('NodeGroupOutput'); n0.name = 'Group Output'; n0.location = (-697, 578)
n1 = _N.new('GeometryNodeTransform'); n1.name = 'Transform'; n1.location = (-1243, 514)
n2 = _N.new('GeometryNodeCurveToMesh'); n2.name = 'Curve to Mesh'; n2.location = (-1434, 803)
n3 = _N.new('GeometryNodeGroup'); n3.name = 'Group.001'; n3.location = (-1954, 589)
n3.node_tree = ng_hull_curve_cutter
n3.inputs[0].default_value = 10.0
n3.inputs[1].default_value = 4.0
n3.inputs[2].default_value = 1.7
n3.inputs[3].default_value = 4.0
n3.inputs[4].default_value = 40.0
n3.inputs[5].default_value = 0.1
n3.inputs[6].default_value = 0.0
n3.inputs[7].default_value = 0.0
n4 = _N.new('GeometryNodeJoinGeometry'); n4.name = 'Join Geometry'; n4.location = (-978, 604)
n5 = _N.new('GeometryNodeGroup'); n5.name = 'Group'; n5.location = (-1546, 497)
n5.node_tree = ng_longitudal_generator
n5.inputs[1].default_value = 0.5
n5.inputs[2].default_value = 0.2
n5.inputs[3].default_value = 3
n5.inputs[4].default_value = 0.1
n5.inputs[5].default_value = 0.1
_L.new(n3.outputs[2], n5.inputs[0])
_L.new(n4.outputs[0], n0.inputs[0])
_L.new(n1.outputs[0], n4.inputs[0])
_L.new(n5.outputs[0], n1.inputs[0])
_L.new(n3.outputs[2], n2.inputs[0])
_L.new(n2.outputs[0], n4.inputs[0])
_L.new(n3.outputs[0], n4.inputs[0])
n0.is_active_output = True

# ---- material node trees
mat_hull_base.use_nodes = True; mat_hull_base.node_tree.nodes.clear()
_N = mat_hull_base.node_tree.nodes; _L = mat_hull_base.node_tree.links
n0 = _N.new('ShaderNodeOutputMaterial'); n0.name = 'Material Output'; n0.location = (466, 329)
n1 = _N.new('ShaderNodeVolumeScatter'); n1.name = 'Volume Scatter'; n1.location = (209, 197)
n1.width = 140
n1.inputs[1].default_value = 6.3
n2 = _N.new('ShaderNodeBsdfPrincipled'); n2.name = 'Principled BSDF'; n2.location = (-139, 315)
n2.distribution = 'GGX'
n2.subsurface_method = 'RANDOM_WALK_SKIN'
n2.inputs[3].default_value = 1.45
n2.inputs[4].default_value = 0.4
n2.inputs[8].default_value = 1.0
n2.inputs[9].default_value = (1.2, 0.2, 0.1)
n2.inputs[10].default_value = 1.0
n2.inputs[27].default_value = (0.0, 0.0, 0.0, 1.0)
n2.inputs[28].default_value = 1.0
n3 = _N.new('ShaderNodeObjectInfo'); n3.name = 'Object Info'; n3.location = (-680, 80)
n4 = _N.new('ShaderNodeValToRGB'); n4.name = 'ColorRamp'; n4.location = (-480, 180)
while len(n4.color_ramp.elements) > 1: n4.color_ramp.elements.remove(n4.color_ramp.elements[-1])
n4.color_ramp.elements[0].position = 0.0; n4.color_ramp.elements[0].color = (0.005682, 0.0, 1.0, 1.0)
_e = n4.color_ramp.elements.new(1.0); _e.color = (1.0, 0.0, 0.3499, 1.0)
n5 = _N.new('ShaderNodeMix'); n5.name = 'Mix'; n5.location = (-309, 195)
n5.data_type = 'RGBA'
n5.inputs[0].default_value = 1.0
n5.inputs[7].default_value = (0.3663, 0.4735, 0.7991, 1.0)
_L.new(n2.outputs[0], n0.inputs[0])
_L.new(n3.outputs[3], n4.inputs[0])
_L.new(n4.outputs[0], n5.inputs[6])
_L.new(n5.outputs[2], n2.inputs[0])
n0.is_active_output = True
mat_bulkhead.use_nodes = True; mat_bulkhead.node_tree.nodes.clear()
_N = mat_bulkhead.node_tree.nodes; _L = mat_bulkhead.node_tree.links
n0 = _N.new('ShaderNodeBsdfPrincipled'); n0.name = 'Principled BSDF'; n0.location = (10, 300)
n0.distribution = 'GGX'
n0.subsurface_method = 'RANDOM_WALK_SKIN'
n0.inputs[0].default_value = (0.1353, 0.8, 0.09975, 1.0)
n0.inputs[3].default_value = 1.45
n0.inputs[8].default_value = 1.0
n0.inputs[10].default_value = 1.0
n0.inputs[27].default_value = (0.0, 0.0, 0.0, 1.0)
n0.inputs[28].default_value = 1.0
n1 = _N.new('ShaderNodeOutputMaterial'); n1.name = 'Material Output'; n1.location = (300, 300)
_L.new(n0.outputs[0], n1.inputs[0])
n1.is_active_output = True
mat_bulkhead_cutout.use_nodes = True; mat_bulkhead_cutout.node_tree.nodes.clear()
_N = mat_bulkhead_cutout.node_tree.nodes; _L = mat_bulkhead_cutout.node_tree.links
n0 = _N.new('ShaderNodeBsdfPrincipled'); n0.name = 'Principled BSDF'; n0.location = (10, 300)
n0.distribution = 'GGX'
n0.subsurface_method = 'RANDOM_WALK_SKIN'
n0.inputs[0].default_value = (0.7991, 0.3864, 0.2582, 1.0)
n0.inputs[3].default_value = 1.45
n0.inputs[8].default_value = 1.0
n0.inputs[10].default_value = 1.0
n0.inputs[27].default_value = (0.0, 0.0, 0.0, 1.0)
n0.inputs[28].default_value = 1.0
n1 = _N.new('ShaderNodeOutputMaterial'); n1.name = 'Material Output'; n1.location = (300, 300)
_L.new(n0.outputs[0], n1.inputs[0])
n1.is_active_output = True
mat_cutter.use_nodes = True; mat_cutter.node_tree.nodes.clear()
_N = mat_cutter.node_tree.nodes; _L = mat_cutter.node_tree.links
n0 = _N.new('ShaderNodeOutputMaterial'); n0.name = 'Material Output'; n0.location = (300, 300)
n1 = _N.new('ShaderNodeBsdfPrincipled'); n1.name = 'Principled BSDF'; n1.location = (10, 300)
n1.distribution = 'GGX'
n1.subsurface_method = 'BURLEY'
n1.inputs[0].default_value = (0.7786, 0.8, 0.1275, 1.0)
n1.inputs[2].default_value = 0.4
n1.inputs[3].default_value = 1.45
n1.inputs[8].default_value = 1.0
n1.inputs[10].default_value = 1.0
n1.inputs[27].default_value = (0.0, 0.0, 0.0, 1.0)
n1.inputs[28].default_value = 1.0
_L.new(n1.outputs[0], n0.inputs[0])
n0.is_active_output = True
mat_longitudal.use_nodes = True; mat_longitudal.node_tree.nodes.clear()
_N = mat_longitudal.node_tree.nodes; _L = mat_longitudal.node_tree.links
n0 = _N.new('ShaderNodeBsdfPrincipled'); n0.name = 'Principled BSDF'; n0.location = (10, 300)
n0.distribution = 'GGX'
n0.subsurface_method = 'RANDOM_WALK_SKIN'
n0.inputs[0].default_value = (0.08819, 0.7368, 0.8, 1.0)
n0.inputs[3].default_value = 1.45
n0.inputs[8].default_value = 1.0
n0.inputs[10].default_value = 1.0
n0.inputs[27].default_value = (0.0, 0.0, 0.0, 1.0)
n0.inputs[28].default_value = 1.0
n1 = _N.new('ShaderNodeOutputMaterial'); n1.name = 'Material Output'; n1.location = (300, 300)
_L.new(n0.outputs[0], n1.inputs[0])
n1.is_active_output = True
mat_material_001.use_nodes = True; mat_material_001.node_tree.nodes.clear()
_N = mat_material_001.node_tree.nodes; _L = mat_material_001.node_tree.links
n0 = _N.new('ShaderNodeBsdfPrincipled'); n0.name = 'Principled BSDF'; n0.location = (10, 300)
n0.distribution = 'GGX'
n0.subsurface_method = 'RANDOM_WALK_SKIN'
n0.inputs[3].default_value = 1.45
n0.inputs[27].default_value = (0.5733, 0.7626, 1.0, 1.0)
n0.inputs[28].default_value = 100.0
n1 = _N.new('ShaderNodeOutputMaterial'); n1.name = 'Material Output'; n1.location = (300, 300)
_L.new(n0.outputs[0], n1.inputs[0])
n1.is_active_output = True
mat_material.use_nodes = True; mat_material.node_tree.nodes.clear()
_N = mat_material.node_tree.nodes; _L = mat_material.node_tree.links
n0 = _N.new('ShaderNodeBsdfPrincipled'); n0.name = 'Principled BSDF'; n0.location = (10, 300)
n0.distribution = 'GGX'
n0.subsurface_method = 'RANDOM_WALK_SKIN'
n0.inputs[3].default_value = 1.45
n0.inputs[27].default_value = (0.991, 1.0, 0.6225, 1.0)
n0.inputs[28].default_value = 100.0
n1 = _N.new('ShaderNodeOutputMaterial'); n1.name = 'Material Output'; n1.location = (300, 300)
_L.new(n0.outputs[0], n1.inputs[0])
n1.is_active_output = True
mat_backdrop_001.use_nodes = True; mat_backdrop_001.node_tree.nodes.clear()
_N = mat_backdrop_001.node_tree.nodes; _L = mat_backdrop_001.node_tree.links
n0 = _N.new('ShaderNodeBsdfPrincipled'); n0.name = 'Principled BSDF'; n0.location = (10, 300)
n0.distribution = 'GGX'
n0.subsurface_method = 'RANDOM_WALK_SKIN'
n0.inputs[0].default_value = (0.6, 0.6, 0.6, 1.0)
n0.inputs[3].default_value = 1.45
n0.inputs[11].default_value = 0.67
n0.inputs[13].default_value = 0.277
n0.inputs[27].default_value = (0.0, 0.0, 0.0, 1.0)
n0.inputs[28].default_value = 1.0
n1 = _N.new('ShaderNodeOutputMaterial'); n1.name = 'Material Output'; n1.location = (300, 300)
_L.new(n0.outputs[0], n1.inputs[0])
n1.is_active_output = True

# ---- world
world_world = bpy.data.worlds.new('World'); scene.world = world_world
world_world.use_nodes = True; world_world.node_tree.nodes.clear()
_N = world_world.node_tree.nodes; _L = world_world.node_tree.links
n0 = _N.new('ShaderNodeOutputWorld'); n0.name = 'World Output'; n0.location = (300, 300)
n1 = _N.new('ShaderNodeBackground'); n1.name = 'Background'; n1.location = (10, 300)
n2 = _N.new('ShaderNodeRGB'); n2.name = 'RGB'; n2.location = (-190, 275)
n2.outputs[0].default_value = (0.0, 0.0, 0.0, 1.0)
_L.new(n1.outputs[0], n0.inputs[0])
_L.new(n2.outputs[0], n1.inputs[0])
n0.is_active_output = True
world_world.color = (0.05088, 0.05088, 0.05088)
world_world.use_sun_shadow = False
world_world.sun_shadow_jitter_overblur = 0.0

# ---- cameras
cam_camera = bpy.data.cameras.new('Camera')
cam_camera.clip_end = 100.0
cam_camera.ortho_scale = 7.314

# ---- meshes
me_cube_002 = bpy.data.meshes.new('Cube.002')
me_cube_002.from_pydata([(-1.0, -1.0, -1.0), (-1.0, -1.0, 1.0), (-1.0, 1.0, -1.0), (-1.0, 1.0, 1.0), (1.0, -1.0, -1.0), (1.0, -1.0, 1.0), (1.0, 1.0, -1.0), (1.0, 1.0, 1.0)], [], [(0, 1, 3, 2), (2, 3, 7, 6), (6, 7, 5, 4), (4, 5, 1, 0), (2, 6, 4, 0), (7, 3, 1, 5)])
me_cube_002.polygons.foreach_set('use_smooth', [True] * 6)
_uv = me_cube_002.uv_layers.new(name='UVMap')
_uv.uv.foreach_set('vector', [0.375, 0.0, 0.625, 0.0, 0.625, 0.25, 0.375, 0.25, 0.375, 0.25, 0.625, 0.25, 0.625, 0.5, 0.375, 0.5, 0.375, 0.5, 0.625, 0.5, 0.625, 0.75, 0.375, 0.75, 0.375, 0.75, 0.625, 0.75, 0.625, 1.0, 0.375, 1.0, 0.125, 0.5, 0.375, 0.5, 0.375, 0.75, 0.125, 0.75, 0.625, 0.5, 0.875, 0.5, 0.875, 0.75, 0.625, 0.75])
me_cube_002.materials.append(mat_hull_base)
me_cube_002.materials.append(mat_bulkhead)
me_cube_002.use_remesh_fix_poles = True
me_cube_002.use_remesh_preserve_attributes = False
me_cube_002.update()
me_cube_007 = bpy.data.meshes.new('Cube.007')
me_cube_007.from_pydata([(-1.0, -1.0, -1.0), (-1.0, -1.0, 1.0), (-1.0, 1.0, -1.0), (-1.0, 1.0, 1.0), (1.0, -1.0, -1.0), (1.0, -1.0, 1.0), (1.0, 1.0, -1.0), (1.0, 1.0, 1.0)], [], [(0, 1, 3, 2), (2, 3, 7, 6), (6, 7, 5, 4), (4, 5, 1, 0), (2, 6, 4, 0), (7, 3, 1, 5)])
_uv = me_cube_007.uv_layers.new(name='UVMap')
_uv.uv.foreach_set('vector', [0.375, 0.0, 0.625, 0.0, 0.625, 0.25, 0.375, 0.25, 0.375, 0.25, 0.625, 0.25, 0.625, 0.5, 0.375, 0.5, 0.375, 0.5, 0.625, 0.5, 0.625, 0.75, 0.375, 0.75, 0.375, 0.75, 0.625, 0.75, 0.625, 1.0, 0.375, 1.0, 0.125, 0.5, 0.375, 0.5, 0.375, 0.75, 0.125, 0.75, 0.625, 0.5, 0.875, 0.5, 0.875, 0.75, 0.625, 0.75])
me_cube_007.materials.append(mat_bulkhead_cutout)
me_cube_007.use_remesh_fix_poles = True
me_cube_007.use_remesh_preserve_attributes = False
me_cube_007.update()
me_cube_003 = bpy.data.meshes.new('Cube.003')
me_cube_003.from_pydata([(1.0, 1.0, 1.0), (1.0, 1.0, -1.0), (1.0, -1.0, 1.0), (1.0, -1.0, -1.0), (-1.0, 1.0, 1.0), (-1.0, 1.0, -1.0), (-1.0, -1.0, 1.0), (-1.0, -1.0, -1.0)], [], [(0, 4, 6, 2), (3, 2, 6, 7), (7, 6, 4, 5), (5, 1, 3, 7), (1, 0, 2, 3), (5, 4, 0, 1)])
_uv = me_cube_003.uv_layers.new(name='UVMap')
_uv.uv.foreach_set('vector', [0.625, 0.5, 0.875, 0.5, 0.875, 0.75, 0.625, 0.75, 0.375, 0.75, 0.625, 0.75, 0.625, 1.0, 0.375, 1.0, 0.375, 0.0, 0.625, 0.0, 0.625, 0.25, 0.375, 0.25, 0.125, 0.5, 0.375, 0.5, 0.375, 0.75, 0.125, 0.75, 0.375, 0.5, 0.625, 0.5, 0.625, 0.75, 0.375, 0.75, 0.375, 0.25, 0.625, 0.25, 0.625, 0.5, 0.375, 0.5])
me_cube_003.materials.append(mat_cutter)
me_cube_003.use_remesh_preserve_volume = False
me_cube_003.use_remesh_preserve_attributes = False
me_cube_003.use_mirror_vertex_groups = False
me_cube_003.update()
me_cube_008 = bpy.data.meshes.new('Cube.008')
me_cube_008.from_pydata([(-1.0, -1.0, -1.0), (-1.0, -1.0, 1.0), (-1.0, 1.0, -1.0), (-1.0, 1.0, 1.0), (1.0, -1.0, -1.0), (1.0, -1.0, 1.0), (1.0, 1.0, -1.0), (1.0, 1.0, 1.0)], [], [(0, 1, 3, 2), (2, 3, 7, 6), (6, 7, 5, 4), (4, 5, 1, 0), (2, 6, 4, 0), (7, 3, 1, 5)])
_uv = me_cube_008.uv_layers.new(name='UVMap')
_uv.uv.foreach_set('vector', [0.375, 0.0, 0.625, 0.0, 0.625, 0.25, 0.375, 0.25, 0.375, 0.25, 0.625, 0.25, 0.625, 0.5, 0.375, 0.5, 0.375, 0.5, 0.625, 0.5, 0.625, 0.75, 0.375, 0.75, 0.375, 0.75, 0.625, 0.75, 0.625, 1.0, 0.375, 1.0, 0.125, 0.5, 0.375, 0.5, 0.375, 0.75, 0.125, 0.75, 0.625, 0.5, 0.875, 0.5, 0.875, 0.75, 0.625, 0.75])
me_cube_008.use_remesh_fix_poles = True
me_cube_008.use_remesh_preserve_attributes = False
me_cube_008.update()
me_cube_001 = bpy.data.meshes.new('Cube.001')
me_cube_001.from_pydata([(-1.0, -1.0, -1.0), (-1.0, -1.0, 1.0), (-1.0, 1.0, -1.0), (-1.0, 1.0, 1.0), (1.0, -1.0, -1.0), (1.0, -1.0, 1.0), (1.0, 1.0, -1.0), (1.0, 1.0, 1.0)], [], [(0, 1, 3, 2), (2, 3, 7, 6), (6, 7, 5, 4), (4, 5, 1, 0), (2, 6, 4, 0), (7, 3, 1, 5)])
_uv = me_cube_001.uv_layers.new(name='UVMap')
_uv.uv.foreach_set('vector', [0.375, 0.0, 0.625, 0.0, 0.625, 0.25, 0.375, 0.25, 0.375, 0.25, 0.625, 0.25, 0.625, 0.5, 0.375, 0.5, 0.375, 0.5, 0.625, 0.5, 0.625, 0.75, 0.375, 0.75, 0.375, 0.75, 0.625, 0.75, 0.625, 1.0, 0.375, 1.0, 0.125, 0.5, 0.375, 0.5, 0.375, 0.75, 0.125, 0.75, 0.625, 0.5, 0.875, 0.5, 0.875, 0.75, 0.625, 0.75])
me_cube_001.use_remesh_fix_poles = True
me_cube_001.use_remesh_preserve_attributes = False
me_cube_001.update()
me_cube_006 = bpy.data.meshes.new('Cube.006')
me_cube_006.from_pydata([(1.0, 1.0, 1.0), (1.0, 1.0, -1.0), (1.0, -1.0, 1.0), (1.0, -1.0, -1.0), (-1.0, 1.0, 1.0), (-1.0, 1.0, -1.0), (-1.0, -1.0, 1.0), (-1.0, -1.0, -1.0)], [], [(0, 4, 6, 2), (3, 2, 6, 7), (7, 6, 4, 5), (5, 1, 3, 7), (1, 0, 2, 3), (5, 4, 0, 1)])
_uv = me_cube_006.uv_layers.new(name='UVMap')
_uv.uv.foreach_set('vector', [0.625, 0.5, 0.875, 0.5, 0.875, 0.75, 0.625, 0.75, 0.375, 0.75, 0.625, 0.75, 0.625, 1.0, 0.375, 1.0, 0.375, 0.0, 0.625, 0.0, 0.625, 0.25, 0.375, 0.25, 0.125, 0.5, 0.375, 0.5, 0.375, 0.75, 0.125, 0.75, 0.375, 0.5, 0.625, 0.5, 0.625, 0.75, 0.375, 0.75, 0.375, 0.25, 0.625, 0.25, 0.625, 0.5, 0.375, 0.5])
me_cube_006.materials.append(mat_bulkhead_cutout)
me_cube_006.use_remesh_preserve_volume = False
me_cube_006.use_remesh_preserve_attributes = False
me_cube_006.use_mirror_vertex_groups = False
me_cube_006.update()
me_cube_009 = bpy.data.meshes.new('Cube.009')
me_cube_009.from_pydata([(1.0, 1.0, 1.0), (1.0, 1.0, -1.0), (1.0, -1.0, 1.0), (1.0, -1.0, -1.0), (-1.0, 1.0, 1.0), (-1.0, 1.0, -1.0), (-1.0, -1.0, 1.0), (-1.0, -1.0, -1.0)], [], [(0, 4, 6, 2), (3, 2, 6, 7), (7, 6, 4, 5), (5, 1, 3, 7), (1, 0, 2, 3), (5, 4, 0, 1)])
_uv = me_cube_009.uv_layers.new(name='UVMap')
_uv.uv.foreach_set('vector', [0.625, 0.5, 0.875, 0.5, 0.875, 0.75, 0.625, 0.75, 0.375, 0.75, 0.625, 0.75, 0.625, 1.0, 0.375, 1.0, 0.375, 0.0, 0.625, 0.0, 0.625, 0.25, 0.375, 0.25, 0.125, 0.5, 0.375, 0.5, 0.375, 0.75, 0.125, 0.75, 0.375, 0.5, 0.625, 0.5, 0.625, 0.75, 0.375, 0.75, 0.375, 0.25, 0.625, 0.25, 0.625, 0.5, 0.375, 0.5])
me_cube_009.materials.append(mat_cutter)
me_cube_009.use_remesh_preserve_volume = False
me_cube_009.use_remesh_preserve_attributes = False
me_cube_009.use_mirror_vertex_groups = False
me_cube_009.update()
me_cube = bpy.data.meshes.new('Cube')
me_cube.from_pydata([(-1.0, -1.0, -1.0), (-1.0, -1.0, 1.0), (-1.0, 1.0, -1.0), (-1.0, 1.0, 1.0), (1.0, -1.0, -1.0), (1.0, -1.0, 1.0), (1.0, 1.0, -1.0), (1.0, 1.0, 1.0)], [], [(0, 1, 3, 2), (2, 3, 7, 6), (6, 7, 5, 4), (4, 5, 1, 0), (2, 6, 4, 0), (7, 3, 1, 5)])
_uv = me_cube.uv_layers.new(name='UVMap')
_uv.uv.foreach_set('vector', [0.375, 0.0, 0.625, 0.0, 0.625, 0.25, 0.375, 0.25, 0.375, 0.25, 0.625, 0.25, 0.625, 0.5, 0.375, 0.5, 0.375, 0.5, 0.625, 0.5, 0.625, 0.75, 0.375, 0.75, 0.375, 0.75, 0.625, 0.75, 0.625, 1.0, 0.375, 1.0, 0.125, 0.5, 0.375, 0.5, 0.375, 0.75, 0.125, 0.75, 0.625, 0.5, 0.875, 0.5, 0.875, 0.75, 0.625, 0.75])
me_cube.use_remesh_fix_poles = True
me_cube.use_remesh_preserve_attributes = False
me_cube.update()
me_cube_004 = bpy.data.meshes.new('Cube.004')
me_cube_004.from_pydata([(-1.0, -1.0, -1.0), (-1.0, -1.0, 1.0), (-1.0, 1.0, -1.0), (-1.0, 1.0, 1.0), (1.0, -1.0, -1.0), (1.0, -1.0, 1.0), (1.0, 1.0, -1.0), (1.0, 1.0, 1.0)], [], [(0, 1, 3, 2), (2, 3, 7, 6), (6, 7, 5, 4), (4, 5, 1, 0), (2, 6, 4, 0), (7, 3, 1, 5)])
_uv = me_cube_004.uv_layers.new(name='UVMap')
_uv.uv.foreach_set('vector', [0.375, 0.0, 0.625, 0.0, 0.625, 0.25, 0.375, 0.25, 0.375, 0.25, 0.625, 0.25, 0.625, 0.5, 0.375, 0.5, 0.375, 0.5, 0.625, 0.5, 0.625, 0.75, 0.375, 0.75, 0.375, 0.75, 0.625, 0.75, 0.625, 1.0, 0.375, 1.0, 0.125, 0.5, 0.375, 0.5, 0.375, 0.75, 0.125, 0.75, 0.625, 0.5, 0.875, 0.5, 0.875, 0.75, 0.625, 0.75])
me_cube_004.use_remesh_fix_poles = True
me_cube_004.use_remesh_preserve_attributes = False
me_cube_004.update()
me_cube_010 = bpy.data.meshes.new('Cube.010')
me_cube_010.from_pydata([(-1.0, -1.0, -1.0), (-1.0, -1.0, 1.0), (-1.0, 1.0, -1.0), (-1.0, 1.0, 1.0), (1.0, -1.0, -1.0), (1.0, -1.0, 1.0), (1.0, 1.0, -1.0), (1.0, 1.0, 1.0)], [], [(0, 1, 3, 2), (2, 3, 7, 6), (6, 7, 5, 4), (4, 5, 1, 0), (2, 6, 4, 0), (7, 3, 1, 5)])
_uv = me_cube_010.uv_layers.new(name='UVMap')
_uv.uv.foreach_set('vector', [0.375, 0.0, 0.625, 0.0, 0.625, 0.25, 0.375, 0.25, 0.375, 0.25, 0.625, 0.25, 0.625, 0.5, 0.375, 0.5, 0.375, 0.5, 0.625, 0.5, 0.625, 0.75, 0.375, 0.75, 0.375, 0.75, 0.625, 0.75, 0.625, 1.0, 0.375, 1.0, 0.125, 0.5, 0.375, 0.5, 0.375, 0.75, 0.125, 0.75, 0.625, 0.5, 0.875, 0.5, 0.875, 0.75, 0.625, 0.75])
me_cube_010.use_remesh_fix_poles = True
me_cube_010.use_remesh_preserve_attributes = False
me_cube_010.update()
me_cube_005 = bpy.data.meshes.new('Cube.005')
me_cube_005.from_pydata([(-1.0, -1.0, -1.0), (-1.0, -1.0, 1.0), (-1.0, 1.0, -1.0), (-1.0, 1.0, 1.0), (1.0, -1.0, -1.0), (1.0, -1.0, 1.0), (1.0, 1.0, -1.0), (1.0, 1.0, 1.0)], [], [(0, 1, 3, 2), (2, 3, 7, 6), (6, 7, 5, 4), (4, 5, 1, 0), (2, 6, 4, 0), (7, 3, 1, 5)])
_uv = me_cube_005.uv_layers.new(name='UVMap')
_uv.uv.foreach_set('vector', [0.375, 0.0, 0.625, 0.0, 0.625, 0.25, 0.375, 0.25, 0.375, 0.25, 0.625, 0.25, 0.625, 0.5, 0.375, 0.5, 0.375, 0.5, 0.625, 0.5, 0.625, 0.75, 0.375, 0.75, 0.375, 0.75, 0.625, 0.75, 0.625, 1.0, 0.375, 1.0, 0.125, 0.5, 0.375, 0.5, 0.375, 0.75, 0.125, 0.75, 0.625, 0.5, 0.875, 0.5, 0.875, 0.75, 0.625, 0.75])
me_cube_005.materials.append(mat_longitudal)
me_cube_005.use_remesh_fix_poles = True
me_cube_005.use_remesh_preserve_attributes = False
me_cube_005.update()
me_plane_001 = bpy.data.meshes.new('Plane.001')
me_plane_001.from_pydata([(-1.0, -1.0, 0.0), (1.0, -1.0, 0.0), (-1.0, 1.0, 0.0), (1.0, 1.0, 0.0)], [], [(0, 1, 3, 2)])
_uv = me_plane_001.uv_layers.new(name='UVMap')
_uv.uv.foreach_set('vector', [0.0, 0.0, 1.0, 0.0, 1.0, 1.0, 0.0, 1.0])
me_plane_001.materials.append(mat_material_001)
me_plane_001.use_remesh_fix_poles = True
me_plane_001.use_remesh_preserve_attributes = False
me_plane_001.update()
me_plane_002 = bpy.data.meshes.new('Plane.002')
me_plane_002.from_pydata([(-1.0, -1.0, 0.0), (1.0, -1.0, 0.0), (-1.0, 1.0, 0.0), (1.0, 1.0, 0.0)], [], [(0, 1, 3, 2)])
_uv = me_plane_002.uv_layers.new(name='UVMap')
_uv.uv.foreach_set('vector', [0.0, 0.0, 1.0, 0.0, 1.0, 1.0, 0.0, 1.0])
me_plane_002.materials.append(mat_material)
me_plane_002.use_remesh_fix_poles = True
me_plane_002.use_remesh_preserve_attributes = False
me_plane_002.update()
me_plane = bpy.data.meshes.new('Plane')
me_plane.from_pydata([(-40.0, -40.0, 0.0), (40.0, -40.0, 0.0), (-40.0, 40.0, 40.0), (40.0, 40.0, 40.0), (-40.0, 20.0, 0.0), (-40.0, 40.0, 20.0), (-40.0, 23.13, 0.2462), (-40.0, 26.18, 0.9789), (-40.0, 29.08, 2.18), (-40.0, 31.76, 3.82), (-40.0, 34.14, 5.858), (-40.0, 36.18, 8.244), (-40.0, 37.82, 10.92), (-40.0, 39.02, 13.82), (-40.0, 39.75, 16.87), (40.0, 40.0, 20.0), (40.0, 20.0, 0.0), (40.0, 39.75, 16.87), (40.0, 39.02, 13.82), (40.0, 37.82, 10.92), (40.0, 36.18, 8.244), (40.0, 34.14, 5.858), (40.0, 31.76, 3.82), (40.0, 29.08, 2.18), (40.0, 26.18, 0.9789), (40.0, 23.13, 0.2462)], [], [(5, 15, 3, 2), (15, 5, 14, 17), (17, 14, 13, 18), (18, 13, 12, 19), (19, 12, 11, 20), (20, 11, 10, 21), (21, 10, 9, 22), (22, 9, 8, 23), (23, 8, 7, 24), (24, 7, 6, 25), (25, 6, 4, 16), (0, 1, 16, 4)])
me_plane.polygons.foreach_set('use_smooth', [True] * 12)
_uv = me_plane.uv_layers.new(name='UVMap')
_uv.uv.foreach_set('vector', [0.0, 1.0, 1.0, 1.0, 1.0, 1.0, 0.0, 1.0, 1.0, 1.0, 0.0, 1.0, 0.0, 1.0, 1.0, 1.0, 1.0, 1.0, 0.0, 1.0, 0.0, 1.0, 1.0, 1.0, 1.0, 1.0, 0.0, 1.0, 0.0, 1.0, 1.0, 1.0, 1.0, 1.0, 0.0, 1.0, 0.0, 1.0, 1.0, 1.0, 1.0, 1.0, 0.0, 1.0, 0.0, 1.0, 1.0, 1.0, 1.0, 1.0, 0.0, 1.0, 0.0, 0.8969, 1.0, 0.8969, 1.0, 0.8969, 0.0, 0.8969, 0.0, 0.8635, 1.0, 0.8635, 1.0, 0.8635, 0.0, 0.8635, 0.0, 0.8273, 1.0, 0.8273, 1.0, 0.8273, 0.0, 0.8273, 0.0, 0.7891, 1.0, 0.7891, 1.0, 0.7891, 0.0, 0.7891, 0.0, 0.75, 1.0, 0.75, 0.0, 0.0, 1.0, 0.0, 1.0, 0.75, 0.0, 0.75])
me_plane.materials.append(mat_backdrop_001)
me_plane.use_remesh_fix_poles = True
me_plane.use_remesh_preserve_attributes = False
me_plane.update()

# ---- objects
ob_combined_hull = bpy.data.objects.new('combined_hull', me_cube_002)
ob_bulkhead_cutter_test = bpy.data.objects.new('bulkhead_cutter_test', me_cube_007)
ob_bulkhead_cutter_curve = bpy.data.objects.new('bulkhead_cutter_curve', me_cube_003)
ob_bulkhead_final = bpy.data.objects.new('bulkhead_final', me_cube_008)
ob_hull_base = bpy.data.objects.new('hull_base', me_cube_001)
ob_hull_cutter_double = bpy.data.objects.new('hull_cutter_double', me_cube_006)
ob_hull_cutter_single = bpy.data.objects.new('hull_cutter_single', me_cube_009)
ob_hull_cut_curve = bpy.data.objects.new('hull_cut_curve', me_cube)
ob_bulkead_base = bpy.data.objects.new('bulkead_base', me_cube_004)
ob_bulkhead_cut_test = bpy.data.objects.new('bulkhead_cut_test', me_cube_010)
ob_longitudals = bpy.data.objects.new('longitudals', me_cube_005)
ob_plane = bpy.data.objects.new('Plane', me_plane_001)
ob_plane_001 = bpy.data.objects.new('Plane.001', me_plane_002)
ob_focus = bpy.data.objects.new('focus', None)
ob_camera = bpy.data.objects.new('Camera', cam_camera)
ob_floor = bpy.data.objects.new('Floor', me_plane)
_N = ng_bulkhead_cutout_core.nodes; _L = ng_bulkhead_cutout_core.links
n0 = _N.new('GeometryNodeMeshBoolean'); n0.name = 'Mesh Boolean'; n0.location = (189, 106)
n0.solver = 'EXACT'
n1 = _N.new('GeometryNodeTransform'); n1.name = 'Transform'; n1.location = (-15, 317)
n1.inputs[3].default_value = (1.0, 1.0, 0.7)
n2 = _N.new('GeometryNodeSetMaterial'); n2.name = 'Set Material'; n2.location = (367, 106)
n2.width = 181
n2.inputs[2].default_value = mat_bulkhead_cutout
n3 = _N.new('GeometryNodeObjectInfo'); n3.name = 'Object Info'; n3.location = (-422, 291)
n3.width = 212
n3.inputs[0].default_value = ob_bulkead_base
n4 = _N.new('GeometryNodeObjectInfo'); n4.name = 'Object Info.001'; n4.location = (-264, -87)
n4.width = 204
n4.inputs[0].default_value = ob_bulkhead_cutter_curve
n5 = _N.new('FunctionNodeInputInt'); n5.name = 'Integer'; n5.location = (121, -139)
n5.integer = 3
n5.outputs[0].default_value = 0
n6 = _N.new('NodeGroupOutput'); n6.name = 'Group Output'; n6.location = (659, 47)
_L.new(n2.outputs[0], n6.inputs[0])
_L.new(n0.outputs[0], n2.inputs[0])
_L.new(n4.outputs[4], n0.inputs[1])
_L.new(n3.outputs[4], n1.inputs[0])
_L.new(n1.outputs[0], n0.inputs[0])
_L.new(n5.outputs[0], n6.inputs[1])
n6.is_active_output = True
_N = ng_geometry_nodes_001.nodes; _L = ng_geometry_nodes_001.links
n0 = _N.new('NodeGroupOutput'); n0.name = 'Group Output'; n0.location = (543, 153)
n1 = _N.new('GeometryNodeObjectInfo'); n1.name = 'Object Info'; n1.location = (-191, 544)
n1.width = 199
n1.inputs[0].default_value = ob_bulkead_base
n2 = _N.new('GeometryNodeObjectInfo'); n2.name = 'Object Info.001'; n2.location = (-249, 265)
n2.width = 212
n2.inputs[0].default_value = ob_bulkhead_cutter_test
n3 = _N.new('GeometryNodeMeshBoolean'); n3.name = 'Mesh Boolean'; n3.location = (266, 248)
n3.solver = 'EXACT'
n4 = _N.new('GeometryNodeCollectionInfo'); n4.name = 'Collection Info'; n4.location = (-289, -176)
n4.width = 235
n4.inputs[0].default_value = col_longitudals
n5 = _N.new('GeometryNodeObjectInfo'); n5.name = 'Object Info.002'; n5.location = (-712, 177)
n5.width = 230
n5.inputs[0].default_value = ob_hull_cutter_double
n6 = _N.new('GeometryNodeCollectionInfo'); n6.name = 'Collection Info.001'; n6.location = (-269, 38)
n6.width = 235
n6.inputs[0].default_value = col_unit_tests
_L.new(n1.outputs[4], n3.inputs[0])
_L.new(n3.outputs[0], n0.inputs[0])
_L.new(n2.outputs[4], n3.inputs[1])
_L.new(n6.outputs[0], n3.inputs[1])
n0.is_active_output = True

# ---- transforms, parenting, visibility, modifiers, constraints
ob_combined_hull.location = (0.0, 0.0, 0.0)
_m = ob_combined_hull.modifiers.new('GeometryNodes', 'NODES')
_m.node_group = ng_combined_hull
ob_bulkhead_cutter_test.location = (0.0, 0.0, 0.0)
ob_bulkhead_cutter_test.hide_render = True
_m = ob_bulkhead_cutter_test.modifiers.new('GeometryNodes', 'NODES')
_m.node_group = ng_bulkhead_cutout_core
ob_bulkhead_cutter_curve.location = (0.0, 0.0, 0.0)
ob_bulkhead_cutter_curve.lock_rotations_4d = False
ob_bulkhead_cutter_curve.empty_display_type = 'ARROWS'
ob_bulkhead_cutter_curve.hide_render = True
ob_bulkhead_cutter_curve.lineart.crease_threshold = 0.0
_m = ob_bulkhead_cutter_curve.modifiers.new('GeometryNodes', 'NODES')
_m.node_group = ng_hull_cutter_double
_gi = [s.identifier for s in ng_hull_cutter_double.interface.items_tree if s.item_type == 'SOCKET' and s.in_out == 'INPUT']
_m[_gi[3]] = 3.0  # Thickness
_m[_gi[4]] = 0.0  # Bulkhead_Thickness
_m[_gi[6]] = 0.35  # Y_Offset
ob_bulkhead_final.location = (0.0, 0.0, 0.0)
_m = ob_bulkhead_final.modifiers.new('GeometryNodes', 'NODES')
_m.node_group = ng_geometry_nodes_001
ob_hull_base.location = (0.0, 0.0, 0.0)
ob_hull_base.hide_render = True
_m = ob_hull_base.modifiers.new('GeometryNodes', 'NODES')
_m.node_group = ng_geometry_nodes
ob_hull_cutter_double.location = (0.0, 0.0, 0.0)
ob_hull_cutter_double.lock_rotations_4d = False
ob_hull_cutter_double.empty_display_type = 'ARROWS'
ob_hull_cutter_double.hide_render = True
ob_hull_cutter_double.lineart.crease_threshold = 0.0
_m = ob_hull_cutter_double.modifiers.new('GeometryNodes', 'NODES')
_m.node_group = ng_hull_cutter_double_example
ob_hull_cutter_single.location = (0.0, 0.0, 0.0)
ob_hull_cutter_single.lock_rotations_4d = False
ob_hull_cutter_single.empty_display_type = 'ARROWS'
ob_hull_cutter_single.hide_render = True
ob_hull_cutter_single.lineart.crease_threshold = 0.0
_m = ob_hull_cutter_single.modifiers.new('GeometryNodes', 'NODES')
_m.node_group = ng_hull_cutter_single_example
ob_hull_cut_curve.location = (0.0, 0.0, 0.0)
_m = ob_hull_cut_curve.modifiers.new('GeometryNodes', 'NODES')
_m.node_group = ng_hull_cut_curve_001
ob_bulkead_base.location = (0.0, 0.0, 0.0)
ob_bulkead_base.hide_render = True
_m = ob_bulkead_base.modifiers.new('GeometryNodes', 'NODES')
_m.node_group = ng_bulkhead_base_generator
_gi = [s.identifier for s in ng_bulkhead_base_generator.interface.items_tree if s.item_type == 'SOCKET' and s.in_out == 'INPUT']
_m[_gi[0]] = 0.05  # Thickness
_m[_gi[1]] = 25  # Count
_m[_gi[2]] = -4.0  # StartX
_m[_gi[3]] = 0.3  # Spacing
_m[_gi[4]] = 3.36  # Width
_m[_gi[5]] = 2.27  # Height
ob_bulkhead_cut_test.location = (0.0, 0.0, 0.0)
ob_bulkhead_cut_test.hide_render = True
_m = ob_bulkhead_cut_test.modifiers.new('GeometryNodes', 'NODES')
_m.node_group = ng_geometry_nodes_002
ob_longitudals.location = (0.0, 0.01, 0.0)
ob_longitudals.hide_render = True
_m = ob_longitudals.modifiers.new('GeometryNodes', 'NODES')
_m.node_group = ng_longitudal_test
ob_plane.location = (-7.348, 7.145, 4.639)
_c = ob_plane.constraints.new('TRACK_TO'); _c.name = 'Track To'
_c.target = ob_focus
ob_plane_001.location = (14.97, 5.723, 4.639)
_c = ob_plane_001.constraints.new('TRACK_TO'); _c.name = 'Track To'
_c.target = ob_focus
ob_focus.location = (-0.9252, 0.331, -0.01849)
ob_camera.location = (-8.067, 7.501, 2.476)
ob_camera.rotation_euler = (1.109, 0.0, 0.8149)
ob_camera.lock_rotations_4d = False
ob_camera.empty_display_type = 'ARROWS'
ob_camera.color = (0.0, 0.0, 0.0, 0.0)
ob_camera.display_type = 'WIRE'
ob_camera.lineart.crease_threshold = 0.0
_c = ob_camera.constraints.new('TRACK_TO'); _c.name = 'Track To'
_c.target = ob_focus
ob_floor.location = (0.0, 0.0, -2.66)

# ---- collection membership
col_collection.objects.link(ob_combined_hull)
col_collection.objects.link(ob_bulkhead_cutter_test)
col_collection.objects.link(ob_bulkhead_cutter_curve)
col_collection.objects.link(ob_bulkhead_final)
col_collection.objects.link(ob_hull_base)
col_unit_tests.objects.link(ob_hull_cutter_double)
col_unit_tests.objects.link(ob_hull_cutter_single)
col_unit_tests.objects.link(ob_hull_cut_curve)
col_unit_tests.objects.link(ob_bulkead_base)
col_unit_tests.objects.link(ob_bulkhead_cut_test)
col_longitudals.objects.link(ob_longitudals)
col_scene.objects.link(ob_plane)
col_scene.objects.link(ob_plane_001)
col_scene.objects.link(ob_focus)
col_scene.objects.link(ob_camera)
col_scene.objects.link(ob_floor)

# ---- scene / render settings (as saved in the file)
scene.camera = ob_camera
scene.frame_start = 1; scene.frame_end = 3; scene.frame_set(4)
scene.render.engine = 'CYCLES'
scene.render.resolution_x = 2560
scene.render.resolution_y = 1440
scene.render.resolution_percentage = 80
scene.cycles.samples = 64
scene.cycles.sampling_pattern = 'TABULATED_SOBOL'
scene.cycles.use_light_tree = False
scene.view_settings.view_transform = 'Filmic'
bpy.context.view_layer.update()
